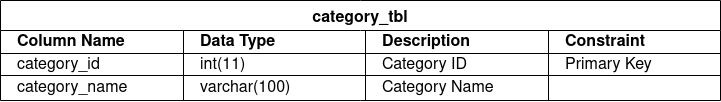

The diagram above was exported from draw.io. Its source (the exported page's mxGraphModel, read from the mxfile embedded in the PNG):
<mxGraphModel dx="1084" dy="667" grid="1" gridSize="10" guides="1" tooltips="1" connect="1" arrows="1" fold="1" page="1" pageScale="1" pageWidth="850" pageHeight="1100" math="0" shadow="0">
  <root>
    <mxCell id="0" />
    <mxCell id="1" parent="0" />
    <mxCell id="Kx4XAyFONfjIXEZwPRjp-43" value="category_tbl" style="shape=table;startSize=30;container=1;collapsible=0;childLayout=tableLayout;strokeColor=default;fontSize=16;fontStyle=1" vertex="1" parent="1">
      <mxGeometry x="39" y="40" width="720" height="100" as="geometry" />
    </mxCell>
    <mxCell id="Kx4XAyFONfjIXEZwPRjp-44" value="" style="shape=tableRow;horizontal=0;startSize=0;swimlaneHead=0;swimlaneBody=0;strokeColor=inherit;top=0;left=0;bottom=0;right=0;collapsible=0;dropTarget=0;fillColor=none;points=[[0,0.5],[1,0.5]];portConstraint=eastwest;fontSize=16;align=left;spacingLeft=15;" vertex="1" parent="Kx4XAyFONfjIXEZwPRjp-43">
      <mxGeometry y="30" width="720" height="23" as="geometry" />
    </mxCell>
    <mxCell id="Kx4XAyFONfjIXEZwPRjp-45" value="&lt;div&gt;Column Name&lt;/div&gt;" style="shape=partialRectangle;html=1;connectable=0;strokeColor=inherit;overflow=hidden;fillColor=none;top=0;left=0;bottom=0;right=0;pointerEvents=1;fontSize=16;labelBackgroundColor=none;whiteSpace=wrap;spacingLeft=15;fontStyle=1;align=left;" vertex="1" parent="Kx4XAyFONfjIXEZwPRjp-44">
      <mxGeometry width="183" height="23" as="geometry">
        <mxRectangle width="183" height="23" as="alternateBounds" />
      </mxGeometry>
    </mxCell>
    <mxCell id="Kx4XAyFONfjIXEZwPRjp-46" value="&lt;div&gt;Data Type&lt;/div&gt;" style="shape=partialRectangle;html=1;whiteSpace=wrap;connectable=0;strokeColor=inherit;overflow=hidden;fillColor=none;top=0;left=0;bottom=0;right=0;pointerEvents=1;fontSize=16;fontStyle=1;align=left;spacingLeft=15;" vertex="1" parent="Kx4XAyFONfjIXEZwPRjp-44">
      <mxGeometry x="183" width="182" height="23" as="geometry">
        <mxRectangle width="182" height="23" as="alternateBounds" />
      </mxGeometry>
    </mxCell>
    <mxCell id="Kx4XAyFONfjIXEZwPRjp-47" value="&lt;b&gt;Description&lt;/b&gt;" style="shape=partialRectangle;html=1;whiteSpace=wrap;connectable=0;strokeColor=inherit;overflow=hidden;fillColor=none;top=0;left=0;bottom=0;right=0;pointerEvents=1;fontSize=16;align=left;spacingLeft=15;" vertex="1" parent="Kx4XAyFONfjIXEZwPRjp-44">
      <mxGeometry x="365" width="183" height="23" as="geometry">
        <mxRectangle width="183" height="23" as="alternateBounds" />
      </mxGeometry>
    </mxCell>
    <mxCell id="Kx4XAyFONfjIXEZwPRjp-56" value="Constraint" style="shape=partialRectangle;html=1;whiteSpace=wrap;connectable=0;strokeColor=inherit;overflow=hidden;fillColor=none;top=0;left=0;bottom=0;right=0;pointerEvents=1;fontSize=16;fontStyle=1;align=left;spacingLeft=15;" vertex="1" parent="Kx4XAyFONfjIXEZwPRjp-44">
      <mxGeometry x="548" width="172" height="23" as="geometry">
        <mxRectangle width="172" height="23" as="alternateBounds" />
      </mxGeometry>
    </mxCell>
    <mxCell id="Kx4XAyFONfjIXEZwPRjp-48" value="" style="shape=tableRow;horizontal=0;startSize=0;swimlaneHead=0;swimlaneBody=0;strokeColor=inherit;top=0;left=0;bottom=0;right=0;collapsible=0;dropTarget=0;fillColor=none;points=[[0,0.5],[1,0.5]];portConstraint=eastwest;fontSize=16;align=left;spacingLeft=15;" vertex="1" parent="Kx4XAyFONfjIXEZwPRjp-43">
      <mxGeometry y="53" width="720" height="22" as="geometry" />
    </mxCell>
    <mxCell id="Kx4XAyFONfjIXEZwPRjp-49" value="category_id" style="shape=partialRectangle;html=1;connectable=0;strokeColor=inherit;overflow=hidden;fillColor=none;top=0;left=0;bottom=0;right=0;pointerEvents=1;fontSize=16;align=left;labelBackgroundColor=none;whiteSpace=wrap;spacingLeft=15;" vertex="1" parent="Kx4XAyFONfjIXEZwPRjp-48">
      <mxGeometry width="183" height="22" as="geometry">
        <mxRectangle width="183" height="22" as="alternateBounds" />
      </mxGeometry>
    </mxCell>
    <mxCell id="Kx4XAyFONfjIXEZwPRjp-50" value="int(11)" style="shape=partialRectangle;html=1;whiteSpace=wrap;connectable=0;strokeColor=inherit;overflow=hidden;fillColor=none;top=0;left=0;bottom=0;right=0;pointerEvents=1;fontSize=16;align=left;spacingLeft=15;" vertex="1" parent="Kx4XAyFONfjIXEZwPRjp-48">
      <mxGeometry x="183" width="182" height="22" as="geometry">
        <mxRectangle width="182" height="22" as="alternateBounds" />
      </mxGeometry>
    </mxCell>
    <mxCell id="Kx4XAyFONfjIXEZwPRjp-51" value="Category ID" style="shape=partialRectangle;html=1;whiteSpace=wrap;connectable=0;strokeColor=inherit;overflow=hidden;fillColor=none;top=0;left=0;bottom=0;right=0;pointerEvents=1;fontSize=16;align=left;spacingLeft=15;" vertex="1" parent="Kx4XAyFONfjIXEZwPRjp-48">
      <mxGeometry x="365" width="183" height="22" as="geometry">
        <mxRectangle width="183" height="22" as="alternateBounds" />
      </mxGeometry>
    </mxCell>
    <mxCell id="Kx4XAyFONfjIXEZwPRjp-57" value="Primary Key" style="shape=partialRectangle;html=1;whiteSpace=wrap;connectable=0;strokeColor=inherit;overflow=hidden;fillColor=none;top=0;left=0;bottom=0;right=0;pointerEvents=1;fontSize=16;align=left;spacingLeft=15;" vertex="1" parent="Kx4XAyFONfjIXEZwPRjp-48">
      <mxGeometry x="548" width="172" height="22" as="geometry">
        <mxRectangle width="172" height="22" as="alternateBounds" />
      </mxGeometry>
    </mxCell>
    <mxCell id="Kx4XAyFONfjIXEZwPRjp-52" value="" style="shape=tableRow;horizontal=0;startSize=0;swimlaneHead=0;swimlaneBody=0;strokeColor=inherit;top=0;left=0;bottom=0;right=0;collapsible=0;dropTarget=0;fillColor=none;points=[[0,0.5],[1,0.5]];portConstraint=eastwest;fontSize=16;align=left;spacingLeft=15;" vertex="1" parent="Kx4XAyFONfjIXEZwPRjp-43">
      <mxGeometry y="75" width="720" height="25" as="geometry" />
    </mxCell>
    <mxCell id="Kx4XAyFONfjIXEZwPRjp-53" value="category_name" style="shape=partialRectangle;html=1;connectable=0;strokeColor=inherit;overflow=hidden;fillColor=none;top=0;left=0;bottom=0;right=0;pointerEvents=1;fontSize=16;align=left;labelBackgroundColor=none;whiteSpace=wrap;spacingLeft=15;" vertex="1" parent="Kx4XAyFONfjIXEZwPRjp-52">
      <mxGeometry width="183" height="25" as="geometry">
        <mxRectangle width="183" height="25" as="alternateBounds" />
      </mxGeometry>
    </mxCell>
    <mxCell id="Kx4XAyFONfjIXEZwPRjp-54" value="varchar(100)" style="shape=partialRectangle;html=1;whiteSpace=wrap;connectable=0;strokeColor=inherit;overflow=hidden;fillColor=none;top=0;left=0;bottom=0;right=0;pointerEvents=1;fontSize=16;align=left;spacingLeft=15;" vertex="1" parent="Kx4XAyFONfjIXEZwPRjp-52">
      <mxGeometry x="183" width="182" height="25" as="geometry">
        <mxRectangle width="182" height="25" as="alternateBounds" />
      </mxGeometry>
    </mxCell>
    <mxCell id="Kx4XAyFONfjIXEZwPRjp-55" value="Category Name" style="shape=partialRectangle;html=1;whiteSpace=wrap;connectable=0;strokeColor=inherit;overflow=hidden;fillColor=none;top=0;left=0;bottom=0;right=0;pointerEvents=1;fontSize=16;align=left;spacingLeft=15;" vertex="1" parent="Kx4XAyFONfjIXEZwPRjp-52">
      <mxGeometry x="365" width="183" height="25" as="geometry">
        <mxRectangle width="183" height="25" as="alternateBounds" />
      </mxGeometry>
    </mxCell>
    <mxCell id="Kx4XAyFONfjIXEZwPRjp-58" value="" style="shape=partialRectangle;html=1;whiteSpace=wrap;connectable=0;strokeColor=inherit;overflow=hidden;fillColor=none;top=0;left=0;bottom=0;right=0;pointerEvents=1;fontSize=16;align=left;spacingLeft=15;" vertex="1" parent="Kx4XAyFONfjIXEZwPRjp-52">
      <mxGeometry x="548" width="172" height="25" as="geometry">
        <mxRectangle width="172" height="25" as="alternateBounds" />
      </mxGeometry>
    </mxCell>
  </root>
</mxGraphModel>